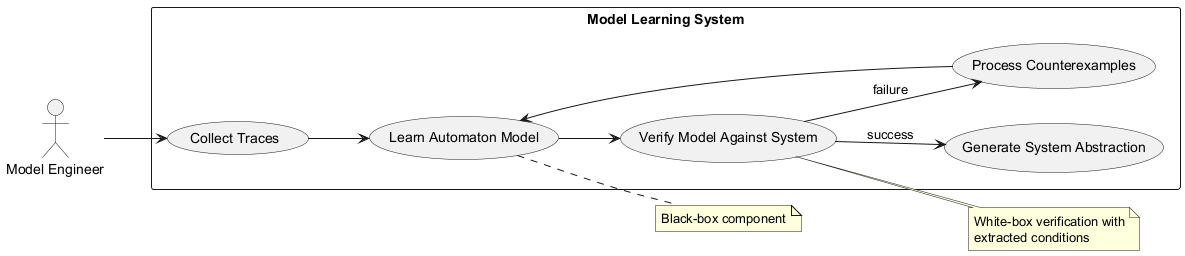

The diagram above was rendered by PlantUML. Its source (embedded in the PNG):
@startuml
left to right direction

actor "Model Engineer" as ME

rectangle "Model Learning System" {
  usecase "Collect Traces" as UC1
  usecase "Learn Automaton Model" as UC2
  usecase "Verify Model Against System" as UC3
  usecase "Generate System Abstraction" as UC4
  usecase "Process Counterexamples" as UC5
}

ME --> UC1
UC1 --> UC2
UC2 --> UC3
UC3 --> UC4 : success
UC3 --> UC5 : failure
UC5 --> UC2

note right of UC2
  Black-box component
end note

note right of UC3
  White-box verification with
  extracted conditions
end note
@enduml